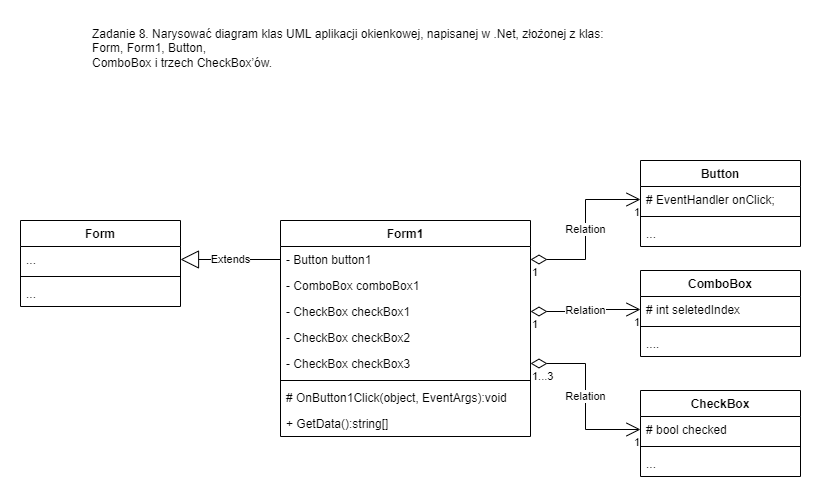

The diagram above was exported from draw.io. Its source (the exported page's mxGraphModel, read from the mxfile embedded in the PNG):
<mxGraphModel dx="1344" dy="777" grid="1" gridSize="10" guides="1" tooltips="1" connect="1" arrows="1" fold="1" page="1" pageScale="1" pageWidth="827" pageHeight="1169" math="0" shadow="0">
  <root>
    <mxCell id="0" />
    <mxCell id="1" parent="0" />
    <mxCell id="8197NR--0whtd2vM_o59-1" value="Zadanie 8. Narysować diagram klas UML aplikacji okienkowej, napisanej w .Net, złożonej z klas: &lt;br&gt;Form, Form1, Button,&lt;br&gt;ComboBox i trzech CheckBox’ów." style="text;whiteSpace=wrap;html=1;" vertex="1" parent="1">
      <mxGeometry x="90" y="30" width="550" height="60" as="geometry" />
    </mxCell>
    <mxCell id="8197NR--0whtd2vM_o59-2" value="Form" style="swimlane;fontStyle=1;align=center;verticalAlign=top;childLayout=stackLayout;horizontal=1;startSize=26;horizontalStack=0;resizeParent=1;resizeParentMax=0;resizeLast=0;collapsible=1;marginBottom=0;" vertex="1" parent="1">
      <mxGeometry x="20" y="230" width="160" height="86" as="geometry" />
    </mxCell>
    <mxCell id="8197NR--0whtd2vM_o59-3" value="..." style="text;strokeColor=none;fillColor=none;align=left;verticalAlign=top;spacingLeft=4;spacingRight=4;overflow=hidden;rotatable=0;points=[[0,0.5],[1,0.5]];portConstraint=eastwest;" vertex="1" parent="8197NR--0whtd2vM_o59-2">
      <mxGeometry y="26" width="160" height="26" as="geometry" />
    </mxCell>
    <mxCell id="8197NR--0whtd2vM_o59-4" value="" style="line;strokeWidth=1;fillColor=none;align=left;verticalAlign=middle;spacingTop=-1;spacingLeft=3;spacingRight=3;rotatable=0;labelPosition=right;points=[];portConstraint=eastwest;" vertex="1" parent="8197NR--0whtd2vM_o59-2">
      <mxGeometry y="52" width="160" height="8" as="geometry" />
    </mxCell>
    <mxCell id="8197NR--0whtd2vM_o59-5" value="..." style="text;strokeColor=none;fillColor=none;align=left;verticalAlign=top;spacingLeft=4;spacingRight=4;overflow=hidden;rotatable=0;points=[[0,0.5],[1,0.5]];portConstraint=eastwest;" vertex="1" parent="8197NR--0whtd2vM_o59-2">
      <mxGeometry y="60" width="160" height="26" as="geometry" />
    </mxCell>
    <mxCell id="8197NR--0whtd2vM_o59-6" value="Form1" style="swimlane;fontStyle=1;align=center;verticalAlign=top;childLayout=stackLayout;horizontal=1;startSize=26;horizontalStack=0;resizeParent=1;resizeParentMax=0;resizeLast=0;collapsible=1;marginBottom=0;" vertex="1" parent="1">
      <mxGeometry x="280" y="230" width="250" height="216" as="geometry" />
    </mxCell>
    <mxCell id="8197NR--0whtd2vM_o59-7" value="- Button button1" style="text;strokeColor=none;fillColor=none;align=left;verticalAlign=top;spacingLeft=4;spacingRight=4;overflow=hidden;rotatable=0;points=[[0,0.5],[1,0.5]];portConstraint=eastwest;" vertex="1" parent="8197NR--0whtd2vM_o59-6">
      <mxGeometry y="26" width="250" height="26" as="geometry" />
    </mxCell>
    <mxCell id="8197NR--0whtd2vM_o59-13" value="- ComboBox comboBox1" style="text;strokeColor=none;fillColor=none;align=left;verticalAlign=top;spacingLeft=4;spacingRight=4;overflow=hidden;rotatable=0;points=[[0,0.5],[1,0.5]];portConstraint=eastwest;" vertex="1" parent="8197NR--0whtd2vM_o59-6">
      <mxGeometry y="52" width="250" height="26" as="geometry" />
    </mxCell>
    <mxCell id="8197NR--0whtd2vM_o59-14" value="- CheckBox checkBox1" style="text;strokeColor=none;fillColor=none;align=left;verticalAlign=top;spacingLeft=4;spacingRight=4;overflow=hidden;rotatable=0;points=[[0,0.5],[1,0.5]];portConstraint=eastwest;" vertex="1" parent="8197NR--0whtd2vM_o59-6">
      <mxGeometry y="78" width="250" height="26" as="geometry" />
    </mxCell>
    <mxCell id="8197NR--0whtd2vM_o59-16" value="- CheckBox checkBox2" style="text;strokeColor=none;fillColor=none;align=left;verticalAlign=top;spacingLeft=4;spacingRight=4;overflow=hidden;rotatable=0;points=[[0,0.5],[1,0.5]];portConstraint=eastwest;" vertex="1" parent="8197NR--0whtd2vM_o59-6">
      <mxGeometry y="104" width="250" height="26" as="geometry" />
    </mxCell>
    <mxCell id="8197NR--0whtd2vM_o59-17" value="- CheckBox checkBox3" style="text;strokeColor=none;fillColor=none;align=left;verticalAlign=top;spacingLeft=4;spacingRight=4;overflow=hidden;rotatable=0;points=[[0,0.5],[1,0.5]];portConstraint=eastwest;" vertex="1" parent="8197NR--0whtd2vM_o59-6">
      <mxGeometry y="130" width="250" height="26" as="geometry" />
    </mxCell>
    <mxCell id="8197NR--0whtd2vM_o59-8" value="" style="line;strokeWidth=1;fillColor=none;align=left;verticalAlign=middle;spacingTop=-1;spacingLeft=3;spacingRight=3;rotatable=0;labelPosition=right;points=[];portConstraint=eastwest;" vertex="1" parent="8197NR--0whtd2vM_o59-6">
      <mxGeometry y="156" width="250" height="8" as="geometry" />
    </mxCell>
    <mxCell id="8197NR--0whtd2vM_o59-9" value="# OnButton1Click(object, EventArgs):void" style="text;strokeColor=none;fillColor=none;align=left;verticalAlign=top;spacingLeft=4;spacingRight=4;overflow=hidden;rotatable=0;points=[[0,0.5],[1,0.5]];portConstraint=eastwest;" vertex="1" parent="8197NR--0whtd2vM_o59-6">
      <mxGeometry y="164" width="250" height="26" as="geometry" />
    </mxCell>
    <mxCell id="8197NR--0whtd2vM_o59-18" value="+ GetData():string[]" style="text;strokeColor=none;fillColor=none;align=left;verticalAlign=top;spacingLeft=4;spacingRight=4;overflow=hidden;rotatable=0;points=[[0,0.5],[1,0.5]];portConstraint=eastwest;" vertex="1" parent="8197NR--0whtd2vM_o59-6">
      <mxGeometry y="190" width="250" height="26" as="geometry" />
    </mxCell>
    <mxCell id="8197NR--0whtd2vM_o59-12" value="Extends" style="endArrow=block;endSize=16;endFill=0;html=1;rounded=0;entryX=1;entryY=0.5;entryDx=0;entryDy=0;exitX=0;exitY=0.5;exitDx=0;exitDy=0;" edge="1" parent="1" source="8197NR--0whtd2vM_o59-7" target="8197NR--0whtd2vM_o59-3">
      <mxGeometry width="160" relative="1" as="geometry">
        <mxPoint x="330" y="400" as="sourcePoint" />
        <mxPoint x="490" y="400" as="targetPoint" />
      </mxGeometry>
    </mxCell>
    <mxCell id="8197NR--0whtd2vM_o59-19" value="Button" style="swimlane;fontStyle=1;align=center;verticalAlign=top;childLayout=stackLayout;horizontal=1;startSize=26;horizontalStack=0;resizeParent=1;resizeParentMax=0;resizeLast=0;collapsible=1;marginBottom=0;" vertex="1" parent="1">
      <mxGeometry x="640" y="170" width="160" height="86" as="geometry" />
    </mxCell>
    <mxCell id="8197NR--0whtd2vM_o59-20" value="# EventHandler onClick;" style="text;strokeColor=none;fillColor=none;align=left;verticalAlign=top;spacingLeft=4;spacingRight=4;overflow=hidden;rotatable=0;points=[[0,0.5],[1,0.5]];portConstraint=eastwest;" vertex="1" parent="8197NR--0whtd2vM_o59-19">
      <mxGeometry y="26" width="160" height="26" as="geometry" />
    </mxCell>
    <mxCell id="8197NR--0whtd2vM_o59-21" value="" style="line;strokeWidth=1;fillColor=none;align=left;verticalAlign=middle;spacingTop=-1;spacingLeft=3;spacingRight=3;rotatable=0;labelPosition=right;points=[];portConstraint=eastwest;" vertex="1" parent="8197NR--0whtd2vM_o59-19">
      <mxGeometry y="52" width="160" height="8" as="geometry" />
    </mxCell>
    <mxCell id="8197NR--0whtd2vM_o59-22" value="..." style="text;strokeColor=none;fillColor=none;align=left;verticalAlign=top;spacingLeft=4;spacingRight=4;overflow=hidden;rotatable=0;points=[[0,0.5],[1,0.5]];portConstraint=eastwest;" vertex="1" parent="8197NR--0whtd2vM_o59-19">
      <mxGeometry y="60" width="160" height="26" as="geometry" />
    </mxCell>
    <mxCell id="8197NR--0whtd2vM_o59-23" value="CheckBox" style="swimlane;fontStyle=1;align=center;verticalAlign=top;childLayout=stackLayout;horizontal=1;startSize=26;horizontalStack=0;resizeParent=1;resizeParentMax=0;resizeLast=0;collapsible=1;marginBottom=0;" vertex="1" parent="1">
      <mxGeometry x="640" y="400" width="160" height="86" as="geometry" />
    </mxCell>
    <mxCell id="8197NR--0whtd2vM_o59-24" value="# bool checked" style="text;strokeColor=none;fillColor=none;align=left;verticalAlign=top;spacingLeft=4;spacingRight=4;overflow=hidden;rotatable=0;points=[[0,0.5],[1,0.5]];portConstraint=eastwest;" vertex="1" parent="8197NR--0whtd2vM_o59-23">
      <mxGeometry y="26" width="160" height="26" as="geometry" />
    </mxCell>
    <mxCell id="8197NR--0whtd2vM_o59-25" value="" style="line;strokeWidth=1;fillColor=none;align=left;verticalAlign=middle;spacingTop=-1;spacingLeft=3;spacingRight=3;rotatable=0;labelPosition=right;points=[];portConstraint=eastwest;" vertex="1" parent="8197NR--0whtd2vM_o59-23">
      <mxGeometry y="52" width="160" height="8" as="geometry" />
    </mxCell>
    <mxCell id="8197NR--0whtd2vM_o59-26" value="..." style="text;strokeColor=none;fillColor=none;align=left;verticalAlign=top;spacingLeft=4;spacingRight=4;overflow=hidden;rotatable=0;points=[[0,0.5],[1,0.5]];portConstraint=eastwest;" vertex="1" parent="8197NR--0whtd2vM_o59-23">
      <mxGeometry y="60" width="160" height="26" as="geometry" />
    </mxCell>
    <mxCell id="8197NR--0whtd2vM_o59-27" value="ComboBox" style="swimlane;fontStyle=1;align=center;verticalAlign=top;childLayout=stackLayout;horizontal=1;startSize=26;horizontalStack=0;resizeParent=1;resizeParentMax=0;resizeLast=0;collapsible=1;marginBottom=0;" vertex="1" parent="1">
      <mxGeometry x="640" y="280" width="160" height="86" as="geometry" />
    </mxCell>
    <mxCell id="8197NR--0whtd2vM_o59-28" value="# int seletedIndex" style="text;strokeColor=none;fillColor=none;align=left;verticalAlign=top;spacingLeft=4;spacingRight=4;overflow=hidden;rotatable=0;points=[[0,0.5],[1,0.5]];portConstraint=eastwest;" vertex="1" parent="8197NR--0whtd2vM_o59-27">
      <mxGeometry y="26" width="160" height="26" as="geometry" />
    </mxCell>
    <mxCell id="8197NR--0whtd2vM_o59-29" value="" style="line;strokeWidth=1;fillColor=none;align=left;verticalAlign=middle;spacingTop=-1;spacingLeft=3;spacingRight=3;rotatable=0;labelPosition=right;points=[];portConstraint=eastwest;" vertex="1" parent="8197NR--0whtd2vM_o59-27">
      <mxGeometry y="52" width="160" height="8" as="geometry" />
    </mxCell>
    <mxCell id="8197NR--0whtd2vM_o59-30" value="...." style="text;strokeColor=none;fillColor=none;align=left;verticalAlign=top;spacingLeft=4;spacingRight=4;overflow=hidden;rotatable=0;points=[[0,0.5],[1,0.5]];portConstraint=eastwest;" vertex="1" parent="8197NR--0whtd2vM_o59-27">
      <mxGeometry y="60" width="160" height="26" as="geometry" />
    </mxCell>
    <mxCell id="8197NR--0whtd2vM_o59-31" value="Relation" style="endArrow=open;html=1;endSize=12;startArrow=diamondThin;startSize=14;startFill=0;edgeStyle=orthogonalEdgeStyle;rounded=0;entryX=0;entryY=0.5;entryDx=0;entryDy=0;exitX=1;exitY=0.5;exitDx=0;exitDy=0;" edge="1" parent="1" source="8197NR--0whtd2vM_o59-7" target="8197NR--0whtd2vM_o59-20">
      <mxGeometry relative="1" as="geometry">
        <mxPoint x="430" y="170" as="sourcePoint" />
        <mxPoint x="590" y="170" as="targetPoint" />
      </mxGeometry>
    </mxCell>
    <mxCell id="8197NR--0whtd2vM_o59-32" value="1" style="edgeLabel;resizable=0;html=1;align=left;verticalAlign=top;" connectable="0" vertex="1" parent="8197NR--0whtd2vM_o59-31">
      <mxGeometry x="-1" relative="1" as="geometry" />
    </mxCell>
    <mxCell id="8197NR--0whtd2vM_o59-33" value="1" style="edgeLabel;resizable=0;html=1;align=right;verticalAlign=top;" connectable="0" vertex="1" parent="8197NR--0whtd2vM_o59-31">
      <mxGeometry x="1" relative="1" as="geometry" />
    </mxCell>
    <mxCell id="8197NR--0whtd2vM_o59-34" value="Relation" style="endArrow=open;html=1;endSize=12;startArrow=diamondThin;startSize=14;startFill=0;edgeStyle=orthogonalEdgeStyle;rounded=0;entryX=0;entryY=0.5;entryDx=0;entryDy=0;exitX=1;exitY=0.5;exitDx=0;exitDy=0;" edge="1" parent="1" source="8197NR--0whtd2vM_o59-14" target="8197NR--0whtd2vM_o59-28">
      <mxGeometry relative="1" as="geometry">
        <mxPoint x="540" y="279" as="sourcePoint" />
        <mxPoint x="650" y="219" as="targetPoint" />
      </mxGeometry>
    </mxCell>
    <mxCell id="8197NR--0whtd2vM_o59-35" value="1" style="edgeLabel;resizable=0;html=1;align=left;verticalAlign=top;" connectable="0" vertex="1" parent="8197NR--0whtd2vM_o59-34">
      <mxGeometry x="-1" relative="1" as="geometry" />
    </mxCell>
    <mxCell id="8197NR--0whtd2vM_o59-36" value="1" style="edgeLabel;resizable=0;html=1;align=right;verticalAlign=top;" connectable="0" vertex="1" parent="8197NR--0whtd2vM_o59-34">
      <mxGeometry x="1" relative="1" as="geometry" />
    </mxCell>
    <mxCell id="8197NR--0whtd2vM_o59-37" value="Relation" style="endArrow=open;html=1;endSize=12;startArrow=diamondThin;startSize=14;startFill=0;edgeStyle=orthogonalEdgeStyle;rounded=0;entryX=0;entryY=0.5;entryDx=0;entryDy=0;exitX=1;exitY=0.5;exitDx=0;exitDy=0;" edge="1" parent="1" source="8197NR--0whtd2vM_o59-17" target="8197NR--0whtd2vM_o59-24">
      <mxGeometry relative="1" as="geometry">
        <mxPoint x="550" y="289" as="sourcePoint" />
        <mxPoint x="660" y="229" as="targetPoint" />
      </mxGeometry>
    </mxCell>
    <mxCell id="8197NR--0whtd2vM_o59-38" value="1...3" style="edgeLabel;resizable=0;html=1;align=left;verticalAlign=top;" connectable="0" vertex="1" parent="8197NR--0whtd2vM_o59-37">
      <mxGeometry x="-1" relative="1" as="geometry" />
    </mxCell>
    <mxCell id="8197NR--0whtd2vM_o59-39" value="1" style="edgeLabel;resizable=0;html=1;align=right;verticalAlign=top;" connectable="0" vertex="1" parent="8197NR--0whtd2vM_o59-37">
      <mxGeometry x="1" relative="1" as="geometry" />
    </mxCell>
  </root>
</mxGraphModel>